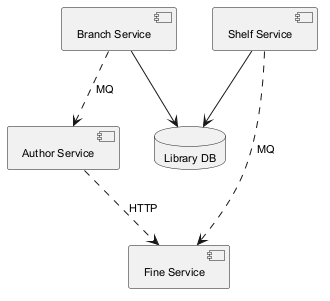

The diagram above was rendered by PlantUML. Its source (embedded in the PNG):
@startuml
skinparam monochrome true
skinparam defaultFontSize 11
component "Fine Service" as C_FineService
component "Author Service" as C_AuthorService
component "Shelf Service" as C_ShelfService
component "Branch Service" as C_BranchService
database "Library DB" as DB_library
C_ShelfService --> DB_library
C_BranchService --> DB_library
C_ShelfService ..> C_FineService : MQ
C_BranchService ..> C_AuthorService : MQ
C_AuthorService ..> C_FineService : HTTP
@enduml